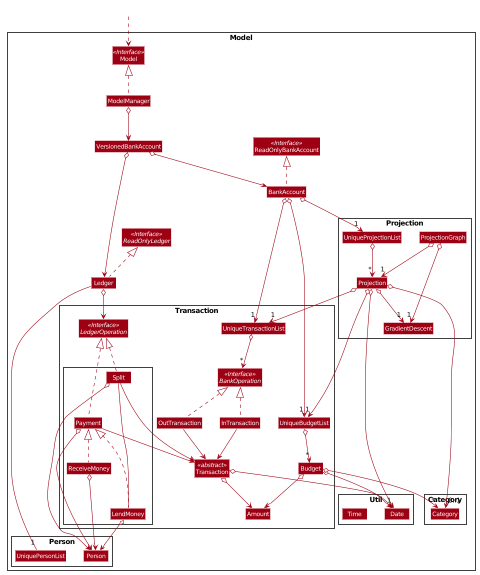

The diagram above was rendered by PlantUML. Its source (embedded in the PNG):
@startuml








skinparam BackgroundColor #FFFFFFF

skinparam Shadowing false

skinparam Class {
    FontColor #FFFFFF
    BorderThickness 1
    BorderColor #FFFFFF
    StereotypeFontColor #FFFFFF
    FontName Arial
}

skinparam Actor {
    BorderColor #000000
    Color #000000
    FontName Arial
}

skinparam Sequence {
    MessageAlign center
    BoxFontSize 15
    BoxPadding 0
    BoxFontColor #FFFFFF
    FontName Arial
}

skinparam Participant {
    FontColor #FFFFFFF
    Padding 20
}

skinparam MinClassWidth 50
skinparam ParticipantPadding 10
skinparam Shadowing false
skinparam DefaultTextAlignment center
skinparam packageStyle Rectangle

hide footbox
hide members
hide circle
skinparam arrowThickness 1.1
skinparam arrowColor #9D0012
skinparam classBackgroundColor #9D0012

Package Model <<Rectangle>> {
    Interface ReadOnlyBankAccount <<Interface>>
    Interface Model <<Interface>>
    Interface ReadOnlyLedger <<Interface>>
    Class BankAccount
    Class ReadOnlyBankAccount
    Class Model
    Class ModelManager
    Class Ledger
    Class VersionedBankAccount


    Package Transaction {
    Interface BankOperation <<Interface>>
    Interface LedgerOperation <<Interface>>

    Class Transaction <<abstract>>
    Class InTransaction
    Class OutTransaction

    Class Budget
    Class Amount

    Package {
    Class Split
    Class LendMoney
    Class Payment
    Class ReceiveMoney

    Split -[hidden]-> Payment
    ReceiveMoney -[hidden]-> LendMoney
    }

    Class UniqueBudgetList
    Class UniqueTransactionList

    }

    Package Person {
    Class Person
    Class UniquePersonList
    Person -[hidden]right-> UniquePersonList
    }


    Package Category {
    Class Category
    }

    Package Util {
    Class Date
    Class Time
    }

    Package Category {
    Class Category
    }

    Package Projection {
    Class Projection
    Class ProjectionGraph
    Class UniqueProjectionList
    Class GradientDescent

    BankAccount o--> "1" UniqueProjectionList
    UniqueProjectionList o--> "*" Projection
    Projection o--> "1" GradientDescent
    ProjectionGraph o--> "1" Projection
    ProjectionGraph o--> "1" GradientDescent
    Projection o--> "1" Date
    Projection o--> "1" UniqueBudgetList
    Projection o--> "0..1" Category
    Projection o--> "1" UniqueTransactionList
    }
}

Class HiddenOutside #FFFFFF
HiddenOutside ..> Model

Ledger .up.|> ReadOnlyLedger
Ledger ---"1" UniquePersonList
BankAccount .up.|> ReadOnlyBankAccount

ModelManager .up.|> Model
ModelManager o--> VersionedBankAccount
VersionedBankAccount o--> BankAccount
VersionedBankAccount o--> Ledger

BankAccount o--> "1" UniqueTransactionList
UniqueTransactionList o--> "*" BankOperation

InTransaction .up.|> BankOperation
OutTransaction .up.|> BankOperation

InTransaction --> Transaction
OutTransaction --> Transaction

Transaction o--> Date
Transaction o--> Amount


Ledger o--> LedgerOperation
Split .up.|> LedgerOperation
Payment .up.|> LedgerOperation
LendMoney .up.|> Payment
ReceiveMoney .up.|> Payment

Split --> Transaction
Payment --> Transaction
Split --- LendMoney

Split o--> Person
Payment o--> Person
LendMoney o--> Person
ReceiveMoney o--> Person

BankAccount o--> "1" UniqueBudgetList
UniqueBudgetList o--> "*" Budget
Budget o--> Amount
Budget o--> Date
Budget o--> "*" Category


@enduml